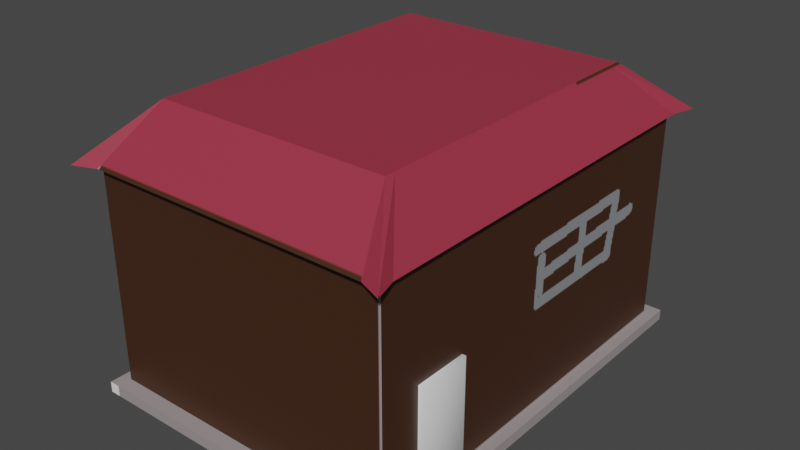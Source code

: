 # Source: openHouse.blend  (saved by Blender 2.82.7; exported with 4.5.12 LTS)
import bpy
from mathutils import Matrix  # noqa: F401  (used for matrix-valued properties, if any)

bpy.ops.wm.read_factory_settings(use_empty=True)
scene = bpy.context.scene
scene.name = 'Scene'

# ---- collections
col_collection = bpy.data.collections.new('Collection'); scene.collection.children.link(col_collection)

# ---- images (referenced by path relative to the original .blend; pixels are not part of the script)
import os
ASSET_DIR = os.environ.get("B2B_ASSET_DIR", "")  # directory of the original .blend (textures are referenced by path, not embedded)
HERE = os.path.dirname(os.path.abspath(__file__))  # packed textures are extracted next to this script under _unpacked/

def load_image(name, relpath, width, height, colorspace="sRGB"):
    """Load a texture the original file referenced (path relative to the .blend, or extracted next to this script)."""
    p = next((c for c in (os.path.join(HERE, relpath), os.path.join(ASSET_DIR, relpath)) if relpath and os.path.exists(c)), "")
    if p:
        img = bpy.data.images.load(p, check_existing=True)
        img.name = name
    else:  # same state as the original file: an image datablock whose file is absent (Cycles renders it pink)
        img = bpy.data.images.new(name, width, height)
        img.source = "FILE"
        img.filepath = "//" + (relpath or name)
    img.colorspace_settings.name = colorspace
    return img
img_material_001_base_color = load_image('Material.001 Base Color', '_unpacked/Material.e11e8d2b.png', 1024, 1024, 'sRGB')

# ---- materials (node trees are filled in below, after node groups)
mat_material_001 = bpy.data.materials.new('Material.001')
mat_material_001.use_transparent_shadow = False

# ---- material node trees
mat_material_001.use_nodes = True; mat_material_001.node_tree.nodes.clear()
_N = mat_material_001.node_tree.nodes; _L = mat_material_001.node_tree.links
n0 = _N.new('ShaderNodeOutputMaterial'); n0.name = 'Material Output'; n0.location = (300, 300)
n1 = _N.new('ShaderNodeBsdfPrincipled'); n1.name = 'Principled BSDF'; n1.location = (10, 300)
n1.distribution = 'GGX'
n1.subsurface_method = 'BURLEY'
n1.inputs[3].default_value = 1.45
n1.inputs[27].default_value = (0.0, 0.0, 0.0, 1.0)
n1.inputs[28].default_value = 1.0
n2 = _N.new('ShaderNodeTexImage'); n2.name = 'Image Texture'; n2.location = (-280, 280)
n2.image = img_material_001_base_color
_L.new(n1.outputs[0], n0.inputs[0])
_L.new(n2.outputs[0], n1.inputs[0])
n0.is_active_output = True

# ---- world
world_world = bpy.data.worlds.new('World'); scene.world = world_world
world_world.use_nodes = True; world_world.node_tree.nodes.clear()
_N = world_world.node_tree.nodes; _L = world_world.node_tree.links
n0 = _N.new('ShaderNodeOutputWorld'); n0.name = 'World Output'; n0.location = (300, 300)
n1 = _N.new('ShaderNodeBackground'); n1.name = 'Background'; n1.location = (10, 300)
n1.inputs[0].default_value = (0.05088, 0.05088, 0.05088, 1.0)
_L.new(n1.outputs[0], n0.inputs[0])
n0.is_active_output = True
world_world.color = (0.05088, 0.05088, 0.05088)
world_world.use_sun_shadow = False
world_world.sun_shadow_jitter_overblur = 0.0

# ---- meshes
me_cube_002 = bpy.data.meshes.new('Cube.002')
me_cube_002.from_pydata([(1.52, -1.971, 0.1), (-4.0, -4.0, -0.1), (-4.0, -4.0, 0.1), (-4.0, 4.0, -0.1), (-4.0, 4.0, 0.1), (2.0, -4.0, -0.1), (2.0, -4.0, 0.1), (2.0, 4.0, -0.1), (2.0, 4.0, 0.1), (-4.0, 3.733, -0.1), (-4.0, -3.733, -0.1), (-4.0, -3.733, 0.1), (-4.0, 3.733, 0.1), (2.0, -3.733, -0.1), (2.0, 3.733, -0.1), (2.0, 3.733, 0.1), (2.0, -3.733, 0.1), (1.8, 4.0, -0.1), (-3.8, 4.0, -0.1), (-3.8, 4.0, 0.1), (1.8, 4.0, 0.1), (-3.8, -4.0, -0.1), (1.8, -4.0, -0.1), (1.8, -4.0, 0.1), (-3.8, -4.0, 0.1), (-3.8, 3.733, 0.1), (1.8, 3.733, 0.1), (-3.8, -3.733, 0.1), (1.8, -3.733, 0.1), (-4.0, 3.484, -0.1), (-4.0, -3.484, -0.1), (-4.0, -3.484, 0.1), (-4.0, 3.484, 0.1), (2.0, -3.484, -0.1), (2.0, 3.484, -0.1), (2.0, 3.484, 0.1), (2.0, -3.484, 0.1), (1.8, 3.484, 0.1), (1.8, -3.484, 0.1), (-3.8, 3.484, 0.1), (-3.8, -3.484, 0.1), (1.52, 4.0, -0.1), (-3.52, 4.0, -0.1), (-3.52, 4.0, 0.1), (1.52, 4.0, 0.1), (-3.52, -4.0, -0.1), (1.52, -4.0, -0.1), (1.52, -4.0, 0.1), (-3.52, -4.0, 0.1), (-3.52, 3.733, 0.1), (1.52, 3.733, 0.1), (-3.52, -3.733, 0.1), (1.52, -3.733, 0.1), (-3.52, 3.484, 0.1), (1.52, 3.484, 0.1), (-3.52, -3.484, 0.1), (1.52, -3.484, 0.1), (1.52, 3.733, 4.1), (1.8, 3.733, 4.1), (1.52, -3.733, 4.1), (1.8, -3.733, 4.1), (1.8, -3.484, 4.1), (-3.8, -3.484, 4.1), (-3.8, -3.733, 4.1), (1.8, 3.484, 4.1), (-3.8, 3.733, 4.1), (-3.8, 3.484, 4.1), (1.52, 3.484, 4.1), (1.52, -3.484, 4.1), (-3.52, 3.733, 4.1), (-3.52, -3.733, 4.1), (-3.52, 3.484, 4.1), (-3.52, -3.484, 4.1), (1.655, 3.933, 4.1), (2.08, 4.107, 4.1), (1.655, -3.933, 4.1), (2.08, -4.107, 4.1), (1.95, -3.671, 4.1), (-3.95, -3.671, 4.1), (-4.08, -4.107, 4.1), (1.95, 3.671, 4.1), (-4.08, 4.107, 4.1), (-3.95, 3.671, 4.1), (-3.655, 3.933, 4.1), (-3.655, -3.933, 4.1), (0.978, 2.93, 5.048), (1.198, 2.93, 5.048), (0.978, -2.93, 5.048), (1.198, -2.93, 5.048), (1.198, -2.735, 5.048), (-3.198, -2.735, 5.048), (-3.198, -2.93, 5.048), (1.198, 2.735, 5.048), (-3.198, 2.93, 5.048), (-3.198, 2.735, 5.048), (-2.978, 2.93, 5.048), (-2.978, -2.93, 5.048), (1.8, -1.971, 0.1), (2.0, -1.971, 0.09915), (1.8, -1.971, 2.097), (1.52, -1.971, 2.097), (1.8, -2.969, 2.097), (1.52, -2.969, 2.097), (1.52, -2.969, 0.1), (1.8, -2.969, 0.1), (2.0, -2.969, 0.09915), (0.5252, 2.109, 4.459), (0.5252, -2.109, 4.459), (-2.525, 2.109, 4.459), (-2.525, -2.109, 4.459)], [], [(0, 98, 97, 99, 100), (0, 103, 105, 98), (9, 12, 4, 3), (17, 20, 8, 7), (13, 16, 6, 5), (21, 24, 2, 1), (27, 11, 2, 24), (19, 4, 12, 25), (40, 31, 11, 27), (7, 8, 15, 14), (33, 36, 16, 13), (1, 2, 11, 10), (29, 32, 12, 9), (36, 38, 28, 16), (25, 39, 66, 65), (8, 20, 26, 15), (43, 19, 25, 49), (16, 28, 23, 6), (51, 27, 24, 48), (5, 6, 23, 22), (45, 48, 24, 21), (3, 4, 19, 18), (41, 44, 20, 17), (26, 50, 57, 58), (56, 55, 72, 68), (15, 26, 37, 35), (35, 37, 97, 98), (10, 11, 31, 30), (30, 31, 32, 29), (14, 15, 35, 34), (34, 35, 98, 105, 36, 33), (25, 12, 32, 39), (39, 32, 31, 40), (42, 41, 17, 7, 14, 34, 33, 13, 5, 22, 46, 45, 21, 1, 10, 30, 29, 9, 3, 18), (51, 52, 59, 70), (54, 53, 55, 56, 103, 0), (38, 104, 101, 99, 97, 37, 64, 61), (27, 51, 70, 63), (18, 19, 43, 42), (42, 43, 44, 41), (22, 23, 47, 46), (46, 47, 48, 45), (28, 52, 47, 23), (52, 51, 48, 47), (20, 44, 50, 26), (44, 43, 49, 50), (53, 54, 67, 71), (37, 26, 58, 64), (72, 62, 63, 70), (69, 65, 66, 71), (71, 66, 62, 72), (64, 67, 68, 61), (58, 57, 67, 64), (57, 69, 71, 67), (61, 68, 59, 60), (68, 72, 70, 59), (39, 40, 62, 66), (54, 0, 100, 102, 103, 56, 68, 67), (52, 28, 60, 59), (55, 53, 71, 72), (28, 38, 61, 60), (49, 25, 65, 69), (40, 27, 63, 62), (50, 49, 69, 57), (64, 80, 77, 61), (70, 84, 79, 63), (60, 61, 77, 76), (66, 82, 81, 65), (59, 75, 84, 70), (62, 63, 79, 78), (69, 65, 81, 83), (57, 73, 74, 58), (66, 62, 78, 82), (58, 74, 80, 64), (57, 69, 83, 73), (59, 60, 76, 75), (82, 78, 90, 94), (74, 86, 92, 80), (75, 87, 96, 84), (75, 76, 88, 87), (83, 81, 93, 95), (80, 92, 89, 77), (76, 77, 89, 88), (73, 83, 95, 85), (82, 94, 93, 81), (78, 79, 91, 90), (84, 96, 91, 79), (73, 85, 86, 74), (86, 85, 95, 93, 94, 90, 91, 96, 87, 88, 89, 92), (105, 104, 38, 36), (101, 102, 100, 99), (105, 103, 102, 101, 104), (72, 71, 108, 109), (72, 109, 107, 68), (67, 106, 108, 71), (67, 68, 107, 106), (106, 107, 109, 108)])
_uv = me_cube_002.uv_layers.new(name='UVMap')
_uv.uv.foreach_set('vector', [0.462, 0.7223, 0.4819, 0.7223, 0.4736, 0.7223, 0.4736, 0.8125, 0.462, 0.8125, 0.01987, 0.6171, 0.01987, 0.6621, 0.0, 0.6621, 0.0, 0.6171, 0.9408, 0.5494, 0.9325, 0.5494, 0.9325, 0.5374, 0.9408, 0.5374, 0.2519, 0.3798, 0.2436, 0.3798, 0.2436, 0.3708, 0.2519, 0.3708, 0.9325, 0.5494, 0.9243, 0.5494, 0.9243, 0.5374, 0.9325, 0.5374, 0.8887, 0.2618, 0.8969, 0.2618, 0.8969, 0.2709, 0.8887, 0.2709, 0.495, 0.3491, 0.5033, 0.3491, 0.5033, 0.3612, 0.495, 0.3612, 0.495, 0.0, 0.5033, 0.0, 0.5033, 0.01204, 0.495, 0.01204, 0.495, 0.3379, 0.5033, 0.3379, 0.5033, 0.3491, 0.495, 0.3491, 0.9325, 0.8985, 0.9243, 0.8985, 0.9243, 0.8865, 0.9325, 0.8865, 0.9325, 0.5607, 0.9243, 0.5607, 0.9243, 0.5494, 0.9325, 0.5494, 0.9408, 0.8985, 0.9325, 0.8985, 0.9325, 0.8865, 0.9408, 0.8865, 0.9408, 0.5607, 0.9325, 0.5607, 0.9325, 0.5494, 0.9408, 0.5494, 0.255, 0.3379, 0.2632, 0.3379, 0.2632, 0.3491, 0.255, 0.3491, 0.8344, 0.3099, 0.8344, 0.3211, 0.6689, 0.3211, 0.6689, 0.3099, 0.255, 3.229e-08, 0.2632, 3.229e-08, 0.2632, 0.01204, 0.255, 0.01204, 0.4834, 0.0, 0.495, 0.0, 0.495, 0.01204, 0.4834, 0.01204, 0.255, 0.3491, 0.2632, 0.3491, 0.2632, 0.3612, 0.255, 0.3612, 0.4834, 0.3491, 0.495, 0.3491, 0.495, 0.3612, 0.4834, 0.3612, 0.8887, 0.0, 0.8969, 0.0, 0.8969, 0.009029, 0.8887, 0.009029, 0.8887, 0.2492, 0.8969, 0.2492, 0.8969, 0.2618, 0.8887, 0.2618, 0.2519, 0.6417, 0.2436, 0.6417, 0.2436, 0.6326, 0.2519, 0.6326, 0.2519, 0.3925, 0.2436, 0.3925, 0.2436, 0.3798, 0.2519, 0.3798, 0.8887, 0.0, 0.8887, 0.01264, 0.7231, 0.01264, 0.7231, 3.229e-08, 0.4205, 0.7223, 0.4205, 0.9498, 0.255, 0.9498, 0.255, 0.7223, 0.255, 0.01204, 0.2632, 0.01204, 0.2632, 0.02327, 0.255, 0.02327, 0.255, 0.02327, 0.2632, 0.02327, 0.2632, 0.2695, 0.255, 0.2695, 0.9408, 0.8865, 0.9325, 0.8865, 0.9325, 0.8753, 0.9408, 0.8753, 0.9408, 0.8753, 0.9325, 0.8753, 0.9325, 0.5607, 0.9408, 0.5607, 0.9325, 0.8865, 0.9243, 0.8865, 0.9243, 0.8753, 0.9325, 0.8753, 0.9325, 0.8753, 0.9243, 0.8753, 0.9243, 0.629, 0.9243, 0.5839, 0.9243, 0.5607, 0.9325, 0.5607, 0.495, 0.01204, 0.5033, 0.01204, 0.5033, 0.02327, 0.495, 0.02327, 0.495, 0.02327, 0.5033, 0.02327, 0.5033, 0.3379, 0.495, 0.3379, 0.2748, 0.3612, 0.4834, 0.3612, 0.495, 0.3612, 0.5033, 0.3612, 0.5033, 0.3732, 0.5033, 0.3844, 0.5033, 0.699, 0.5033, 0.7103, 0.5033, 0.7223, 0.495, 0.7223, 0.4834, 0.7223, 0.2748, 0.7223, 0.2632, 0.7223, 0.255, 0.7223, 0.255, 0.7103, 0.255, 0.699, 0.255, 0.3844, 0.255, 0.3732, 0.255, 0.3612, 0.2632, 0.3612, 3.577e-08, 0.9256, 1.85e-09, 0.698, 0.1656, 0.698, 0.1656, 0.9256, 0.01987, 0.3708, 0.2285, 0.3708, 0.2285, 0.6854, 0.01987, 0.6854, 0.01987, 0.6621, 0.01987, 0.6171, 0.5033, 0.6357, 0.5033, 0.6124, 0.586, 0.6124, 0.586, 0.5674, 0.5033, 0.5674, 0.5033, 0.3211, 0.6689, 0.3211, 0.6689, 0.6357, 3.793e-08, 0.9382, 3.577e-08, 0.9256, 0.1656, 0.9256, 0.1656, 0.9382, 0.2519, 0.6326, 0.2436, 0.6326, 0.2436, 0.62, 0.2519, 0.62, 0.2519, 0.62, 0.2436, 0.62, 0.2436, 0.3925, 0.2519, 0.3925, 0.8887, 0.009029, 0.8969, 0.009029, 0.8969, 0.02167, 0.8887, 0.02167, 0.8887, 0.02167, 0.8969, 0.02167, 0.8969, 0.2492, 0.8887, 0.2492, 0.2632, 0.3491, 0.2748, 0.3491, 0.2748, 0.3612, 0.2632, 0.3612, 0.2748, 0.3491, 0.4834, 0.3491, 0.4834, 0.3612, 0.2748, 0.3612, 0.2632, 3.229e-08, 0.2748, 3.229e-08, 0.2748, 0.01204, 0.2632, 0.01204, 0.2748, 3.229e-08, 0.4834, 0.0, 0.4834, 0.01204, 0.2748, 0.01204, 0.8344, 0.5374, 0.8344, 0.3099, 1.0, 0.3099, 1.0, 0.5374, 0.5033, 0.3211, 0.5033, 0.3099, 0.6689, 0.3099, 0.6689, 0.3211, 0.02318, 0.02809, 0.01159, 0.02809, 0.01159, 0.01685, 0.02318, 0.01685, 0.02318, 0.3539, 0.01159, 0.3539, 0.01159, 0.3427, 0.02318, 0.3427, 0.02318, 0.3427, 0.01159, 0.3427, 0.01159, 0.02809, 0.02318, 0.02809, 0.2434, 0.3427, 0.2318, 0.3427, 0.2318, 0.02809, 0.2434, 0.02809, 0.2434, 0.3539, 0.2318, 0.3539, 0.2318, 0.3427, 0.2434, 0.3427, 0.2318, 0.3539, 0.02318, 0.3539, 0.02318, 0.3427, 0.2318, 0.3427, 0.2434, 0.02809, 0.2318, 0.02809, 0.2318, 0.01685, 0.2434, 0.01685, 0.2318, 0.02809, 0.02318, 0.02809, 0.02318, 0.01685, 0.2318, 0.01685, 0.8344, 0.3211, 0.8344, 0.6357, 0.6689, 0.6357, 0.6689, 0.3211, 0.8344, 0.6469, 0.8344, 0.8932, 0.7518, 0.8932, 0.7518, 0.9383, 0.8344, 0.9383, 0.8344, 0.9615, 0.6689, 0.9615, 0.6689, 0.6469, 1.85e-09, 0.698, 0.0, 0.6854, 0.1656, 0.6854, 0.1656, 0.698, 0.6689, 0.6469, 0.6689, 0.9615, 0.5033, 0.9615, 0.5033, 0.6469, 0.5033, 0.6469, 0.5033, 0.6357, 0.6689, 0.6357, 0.6689, 0.6469, 0.8887, 0.2402, 0.8887, 0.2528, 0.7231, 0.2528, 0.7231, 0.2402, 0.8344, 0.6357, 0.8344, 0.6469, 0.6689, 0.6469, 0.6689, 0.6357, 0.8887, 0.01264, 0.8887, 0.2402, 0.7231, 0.2402, 0.7231, 0.01264, 0.2434, 0.3427, 0.2496, 0.3511, 0.2496, 0.01966, 0.2434, 0.02809, 0.02318, 0.01685, 0.01759, 0.007822, 0.0, 0.0, 0.01159, 0.01685, 0.733, 0.2616, 0.7394, 0.2528, 0.7394, 0.2636, 0.7323, 0.2826, 0.01159, 0.3427, 0.005379, 0.3511, 9.868e-08, 0.3708, 0.01159, 0.3539, 0.2318, 0.01685, 0.2374, 0.007822, 0.01759, 0.007822, 0.02318, 0.01685, 0.9131, 0.5657, 0.9129, 0.5545, 0.9243, 0.5374, 0.9192, 0.5571, 0.2288, 0.3966, 0.2285, 0.3839, 0.2436, 0.3708, 0.2369, 0.3902, 0.2318, 0.3539, 0.2374, 0.363, 0.255, 0.3708, 0.2434, 0.3539, 0.9179, 0.8803, 0.9131, 0.5657, 0.9192, 0.5571, 0.9243, 0.8886, 0.2434, 0.3539, 0.255, 0.3708, 0.2496, 0.3511, 0.2434, 0.3427, 0.2351, 0.624, 0.2288, 0.3966, 0.2369, 0.3902, 0.2436, 0.6298, 0.7239, 0.2536, 0.733, 0.2616, 0.7323, 0.2826, 0.7231, 0.2645, 0.8737, 0.8885, 0.8737, 0.5571, 0.9129, 0.5993, 0.9129, 0.8463, 0.8737, 0.5374, 0.8344, 0.5905, 0.8344, 0.5993, 0.8737, 0.5571, 0.7231, 0.3099, 0.6951, 0.2646, 0.5313, 0.2646, 0.5033, 0.3099, 0.4847, 0.8908, 0.4976, 0.8777, 0.4976, 0.9362, 0.4909, 0.943, 0.462, 0.9007, 0.4749, 0.8876, 0.4749, 0.9461, 0.4683, 0.9528, 0.8737, 0.5571, 0.8344, 0.5993, 0.8344, 0.8463, 0.8737, 0.8885, 0.462, 0.8125, 0.4734, 0.8278, 0.4671, 0.8876, 0.462, 0.8807, 0.462, 0.7223, 0.462, 0.962, 0.4205, 0.9315, 0.4205, 0.7529, 0.4734, 0.8278, 0.4796, 0.8876, 0.4847, 0.8807, 0.4847, 0.8125, 0.8737, 0.5571, 0.8737, 0.5374, 0.9129, 0.5905, 0.9129, 0.5993, 0.8344, 0.9016, 0.8407, 0.9537, 0.8473, 0.947, 0.8473, 0.8885, 0.4847, 0.8256, 0.4909, 0.8777, 0.4976, 0.871, 0.4976, 0.8125, 0.7042, 0.0, 0.6951, 0.0, 0.5313, 0.0, 0.5222, 0.0, 0.5222, 0.008819, 0.5222, 0.2558, 0.5222, 0.2646, 0.5313, 0.2646, 0.6951, 0.2646, 0.7042, 0.2646, 0.7042, 0.2558, 0.7042, 0.008819, 0.255, 0.3146, 0.2632, 0.3146, 0.2632, 0.3379, 0.255, 0.3379, 0.2401, 0.6749, 0.2285, 0.6749, 0.2285, 0.6298, 0.2401, 0.6298, 0.4819, 0.7223, 0.5018, 0.7223, 0.5018, 0.8125, 0.4902, 0.8125, 0.4902, 0.7223, 0.2479, 0.6854, 0.2479, 1.0, 0.2067, 0.9379, 0.2067, 0.7475, 0.02318, 0.02809, 0.06435, 0.09018, 0.1906, 0.09018, 0.2318, 0.02809, 0.2318, 0.3427, 0.1906, 0.2806, 0.06435, 0.2806, 0.02318, 0.3427, 0.2067, 0.6854, 0.2067, 1.0, 0.1656, 0.9379, 0.1656, 0.7475, 0.1906, 0.2806, 0.1906, 0.09018, 0.06435, 0.09018, 0.06435, 0.2806])
me_cube_002.materials.append(mat_material_001)
me_cube_002.use_remesh_fix_poles = True
me_cube_002.use_remesh_preserve_attributes = False
me_cube_002.use_mirror_vertex_groups = False
me_cube_002.update()
me_cube_003 = bpy.data.meshes.new('Cube.003')
me_cube_003.from_pydata([(-1.0, -1.0, -1.0), (-1.0, -1.0, 3.004), (-1.0, 1.0, -1.0), (-1.0, 1.0, 3.004), (1.0, -1.0, -1.0), (1.0, -1.0, 3.004), (1.0, 1.0, -1.0), (1.0, 1.0, 3.004)], [], [(0, 1, 3, 2), (2, 3, 7, 6), (6, 7, 5, 4), (4, 5, 1, 0), (2, 6, 4, 0), (7, 3, 1, 5)])
me_cube_003.polygons.foreach_set('use_smooth', [True] * 6)
_uv = me_cube_003.uv_layers.new(name='UVMap')
_uv.uv.foreach_set('vector', [0.375, 0.0, 0.625, 0.0, 0.625, 0.25, 0.375, 0.25, 0.375, 0.25, 0.625, 0.25, 0.625, 0.5, 0.375, 0.5, 0.375, 0.5, 0.625, 0.5, 0.625, 0.75, 0.375, 0.75, 0.375, 0.75, 0.625, 0.75, 0.625, 1.0, 0.375, 1.0, 0.125, 0.5, 0.375, 0.5, 0.375, 0.75, 0.125, 0.75, 0.625, 0.5, 0.875, 0.5, 0.875, 0.75, 0.625, 0.75])
me_cube_003.use_remesh_fix_poles = True
me_cube_003.use_remesh_preserve_attributes = False
me_cube_003.use_mirror_vertex_groups = False
me_cube_003.update()

# ---- objects
ob_cube = bpy.data.objects.new('Cube', me_cube_002)
ob_cube_001 = bpy.data.objects.new('Cube.001', me_cube_003)

# ---- transforms, parenting, visibility, modifiers, constraints
ob_cube.location = (0.0, 0.0, 0.0)
ob_cube.lineart.crease_threshold = 0.0
ob_cube_001.location = (1.722, -2.47, 0.5982)
ob_cube_001.scale = (0.1497, 0.499, 0.499)
ob_cube_001.lineart.crease_threshold = 0.0

# ---- collection membership
col_collection.objects.link(ob_cube)
col_collection.objects.link(ob_cube_001)

# ---- scene / render settings (as saved in the file)
scene.frame_start = 1; scene.frame_end = 250; scene.frame_set(1)
scene.render.engine = 'BLENDER_EEVEE_NEXT'
scene.cycles.use_denoising = False
scene.cycles.samples = 128
scene.cycles.sampling_pattern = 'TABULATED_SOBOL'
scene.cycles.use_adaptive_sampling = False
scene.cycles.use_light_tree = False
scene.view_settings.view_transform = 'Filmic'
bpy.context.view_layer.update()

# ---- added for rendering (the .blend has no active camera and no usable light): camera, sun
cam_auto = bpy.data.cameras.new('AutoCamera')
cam_auto.lens = 50.0
cam_auto.sensor_width = 36.0
cam_auto.clip_end = 1000.0
ob_auto_camera = bpy.data.objects.new('AutoCamera', cam_auto)
scene.collection.objects.link(ob_auto_camera)
ob_auto_camera.location = (9.62636, -12.7516, 10.9752)
ob_auto_camera.rotation_euler = (1.09748, -7.21219e-08, 0.694738)
scene.camera = ob_auto_camera
light_auto_sun = bpy.data.lights.new('AutoSun', 'SUN')
light_auto_sun.energy = 3.0
light_auto_sun.angle = 0.0523599
ob_auto_sun = bpy.data.objects.new('AutoSun', light_auto_sun)
scene.collection.objects.link(ob_auto_sun)
ob_auto_sun.rotation_euler = (0.872665, 0.174533, 0.523599)
bpy.context.view_layer.update()
